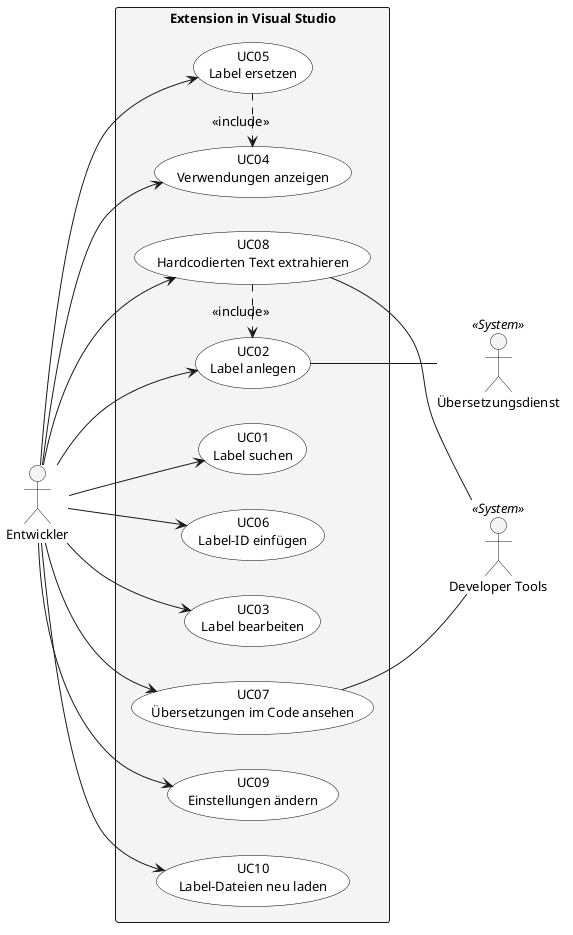

The diagram above was rendered by PlantUML. Its source (embedded in the PNG):
@startuml
' Use Cases der Extension mit Akteuren.
' Rendern: plantuml -tpng -charset UTF-8 UseCases.puml

skinparam defaultFontSize 13
skinparam shadowing false
skinparam usecase {
  BackgroundColor White
  BorderColor Black
}
skinparam rectangle {
  BackgroundColor #F4F4F4
}
left to right direction

actor "Entwickler" as DEV
actor "Developer Tools" as D365 <<System>>
actor "Übersetzungsdienst" as SVC <<System>>

rectangle "Extension in Visual Studio" {
  usecase "UC01\nLabel suchen" as UC01
  usecase "UC06\nLabel-ID einfügen" as UC06
  usecase "UC03\nLabel bearbeiten" as UC03
  usecase "UC05\nLabel ersetzen" as UC05
  usecase "UC04\nVerwendungen anzeigen" as UC04
  usecase "UC07\nÜbersetzungen im Code ansehen" as UC07
  usecase "UC08\nHardcodierten Text extrahieren" as UC08
  usecase "UC02\nLabel anlegen" as UC02
  usecase "UC09\nEinstellungen ändern" as UC09
  usecase "UC10\nLabel-Dateien neu laden" as UC10
}

DEV --> UC01
DEV --> UC06
DEV --> UC03
DEV --> UC05
DEV --> UC04
DEV --> UC07
DEV --> UC08
DEV --> UC02
DEV --> UC09
DEV --> UC10

UC05 .right.> UC04 : <<include>>
UC08 .right.> UC02 : <<include>>

UC07 -- D365
UC08 -- D365
UC02 -- SVC
@enduml